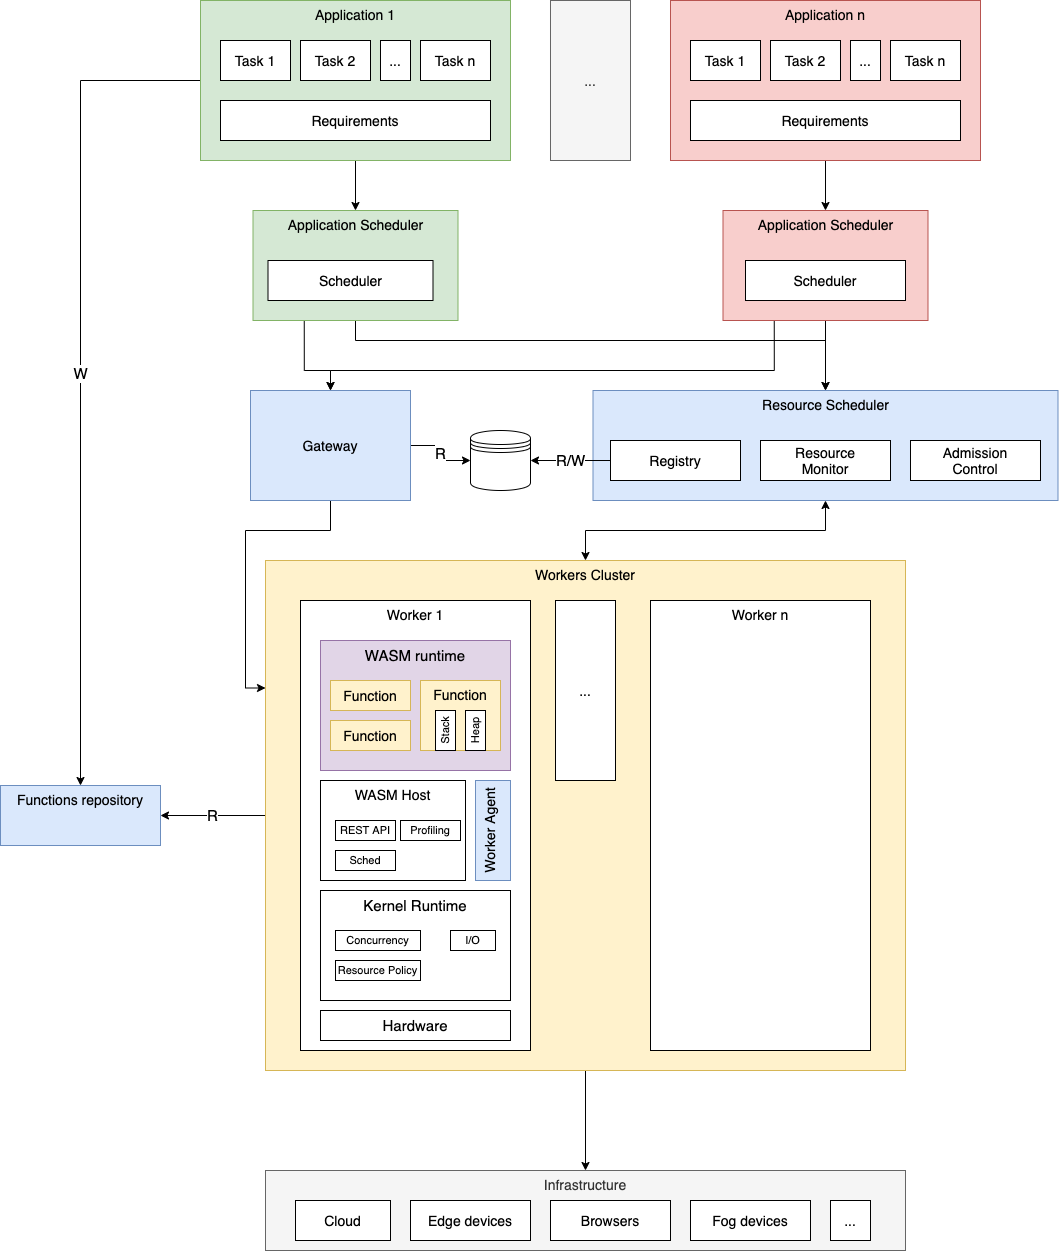

The diagram above was exported from draw.io. Its source (the exported page's mxGraphModel, read from the mxfile embedded in the PNG):
<mxGraphModel dx="1812" dy="754" grid="1" gridSize="10" guides="1" tooltips="1" connect="1" arrows="1" fold="1" page="1" pageScale="1" pageWidth="827" pageHeight="1169" math="0" shadow="0">
  <root>
    <mxCell id="0" />
    <mxCell id="1" parent="0" />
    <mxCell id="jBIaHN4taIn95anJ6NxQ-52" style="edgeStyle=orthogonalEdgeStyle;rounded=0;orthogonalLoop=1;jettySize=auto;html=1;exitX=0.5;exitY=1;exitDx=0;exitDy=0;entryX=0.5;entryY=0;entryDx=0;entryDy=0;fontSize=14;" edge="1" parent="1" source="jBIaHN4taIn95anJ6NxQ-2" target="jBIaHN4taIn95anJ6NxQ-45">
      <mxGeometry relative="1" as="geometry" />
    </mxCell>
    <mxCell id="jBIaHN4taIn95anJ6NxQ-102" value="R" style="edgeStyle=orthogonalEdgeStyle;rounded=0;orthogonalLoop=1;jettySize=auto;html=1;exitX=0;exitY=0.5;exitDx=0;exitDy=0;entryX=1;entryY=0.5;entryDx=0;entryDy=0;startArrow=none;startFill=0;endArrow=classic;endFill=1;fontSize=15;" edge="1" parent="1" source="jBIaHN4taIn95anJ6NxQ-2" target="jBIaHN4taIn95anJ6NxQ-54">
      <mxGeometry relative="1" as="geometry" />
    </mxCell>
    <mxCell id="jBIaHN4taIn95anJ6NxQ-2" value="Workers Cluster" style="rounded=0;whiteSpace=wrap;html=1;fillColor=#fff2cc;strokeColor=#d6b656;fontSize=14;verticalAlign=top;" vertex="1" parent="1">
      <mxGeometry x="-285" y="590" width="640" height="510" as="geometry" />
    </mxCell>
    <mxCell id="jBIaHN4taIn95anJ6NxQ-86" style="edgeStyle=orthogonalEdgeStyle;rounded=0;orthogonalLoop=1;jettySize=auto;html=1;exitX=0.5;exitY=1;exitDx=0;exitDy=0;entryX=0.5;entryY=0;entryDx=0;entryDy=0;startArrow=none;startFill=0;fontSize=15;" edge="1" parent="1" source="jBIaHN4taIn95anJ6NxQ-3" target="jBIaHN4taIn95anJ6NxQ-83">
      <mxGeometry relative="1" as="geometry" />
    </mxCell>
    <mxCell id="jBIaHN4taIn95anJ6NxQ-103" value="W" style="edgeStyle=orthogonalEdgeStyle;rounded=0;orthogonalLoop=1;jettySize=auto;html=1;exitX=0;exitY=0.5;exitDx=0;exitDy=0;entryX=0.5;entryY=0;entryDx=0;entryDy=0;startArrow=none;startFill=0;endArrow=classic;endFill=1;fontSize=15;" edge="1" parent="1" source="jBIaHN4taIn95anJ6NxQ-3" target="jBIaHN4taIn95anJ6NxQ-54">
      <mxGeometry relative="1" as="geometry" />
    </mxCell>
    <mxCell id="jBIaHN4taIn95anJ6NxQ-3" value="Application 1" style="rounded=0;whiteSpace=wrap;html=1;fillColor=#d5e8d4;strokeColor=#82b366;fontSize=14;verticalAlign=top;" vertex="1" parent="1">
      <mxGeometry x="-350" y="30" width="310" height="160" as="geometry" />
    </mxCell>
    <mxCell id="jBIaHN4taIn95anJ6NxQ-51" style="edgeStyle=orthogonalEdgeStyle;rounded=0;orthogonalLoop=1;jettySize=auto;html=1;exitX=0.5;exitY=1;exitDx=0;exitDy=0;entryX=0.5;entryY=0;entryDx=0;entryDy=0;fontSize=14;startArrow=classic;startFill=1;" edge="1" parent="1" source="jBIaHN4taIn95anJ6NxQ-5" target="jBIaHN4taIn95anJ6NxQ-2">
      <mxGeometry relative="1" as="geometry" />
    </mxCell>
    <mxCell id="jBIaHN4taIn95anJ6NxQ-5" value="Resource Scheduler" style="rounded=0;whiteSpace=wrap;html=1;fillColor=#dae8fc;strokeColor=#6c8ebf;fontSize=14;verticalAlign=top;" vertex="1" parent="1">
      <mxGeometry x="42.5" y="420" width="465" height="110" as="geometry" />
    </mxCell>
    <mxCell id="jBIaHN4taIn95anJ6NxQ-12" value="Task 1" style="rounded=0;whiteSpace=wrap;html=1;fontSize=14;" vertex="1" parent="1">
      <mxGeometry x="-330" y="70" width="70" height="40" as="geometry" />
    </mxCell>
    <mxCell id="jBIaHN4taIn95anJ6NxQ-1" value="Requirements" style="rounded=0;whiteSpace=wrap;html=1;fontSize=14;" vertex="1" parent="1">
      <mxGeometry x="-330" y="130" width="270" height="40" as="geometry" />
    </mxCell>
    <mxCell id="jBIaHN4taIn95anJ6NxQ-13" value="Task 2" style="rounded=0;whiteSpace=wrap;html=1;fontSize=14;" vertex="1" parent="1">
      <mxGeometry x="-250" y="70" width="70" height="40" as="geometry" />
    </mxCell>
    <mxCell id="jBIaHN4taIn95anJ6NxQ-14" value="Task n" style="rounded=0;whiteSpace=wrap;html=1;fontSize=14;" vertex="1" parent="1">
      <mxGeometry x="-130" y="70" width="70" height="40" as="geometry" />
    </mxCell>
    <mxCell id="jBIaHN4taIn95anJ6NxQ-16" value="..." style="rounded=0;whiteSpace=wrap;html=1;fontSize=14;" vertex="1" parent="1">
      <mxGeometry x="-170" y="70" width="30" height="40" as="geometry" />
    </mxCell>
    <mxCell id="jBIaHN4taIn95anJ6NxQ-91" style="edgeStyle=orthogonalEdgeStyle;rounded=0;orthogonalLoop=1;jettySize=auto;html=1;exitX=0.5;exitY=1;exitDx=0;exitDy=0;entryX=0.5;entryY=0;entryDx=0;entryDy=0;startArrow=none;startFill=0;endArrow=classic;endFill=1;fontSize=15;" edge="1" parent="1" source="jBIaHN4taIn95anJ6NxQ-19" target="jBIaHN4taIn95anJ6NxQ-90">
      <mxGeometry relative="1" as="geometry" />
    </mxCell>
    <mxCell id="jBIaHN4taIn95anJ6NxQ-19" value="Application n" style="rounded=0;whiteSpace=wrap;html=1;fillColor=#f8cecc;strokeColor=#b85450;fontSize=14;verticalAlign=top;" vertex="1" parent="1">
      <mxGeometry x="120" y="30" width="310" height="160" as="geometry" />
    </mxCell>
    <mxCell id="jBIaHN4taIn95anJ6NxQ-20" value="Task 1" style="rounded=0;whiteSpace=wrap;html=1;fontSize=14;" vertex="1" parent="1">
      <mxGeometry x="140" y="70" width="70" height="40" as="geometry" />
    </mxCell>
    <mxCell id="jBIaHN4taIn95anJ6NxQ-21" value="Requirements" style="rounded=0;whiteSpace=wrap;html=1;fontSize=14;" vertex="1" parent="1">
      <mxGeometry x="140" y="130" width="270" height="40" as="geometry" />
    </mxCell>
    <mxCell id="jBIaHN4taIn95anJ6NxQ-22" value="Task 2" style="rounded=0;whiteSpace=wrap;html=1;fontSize=14;" vertex="1" parent="1">
      <mxGeometry x="220" y="70" width="70" height="40" as="geometry" />
    </mxCell>
    <mxCell id="jBIaHN4taIn95anJ6NxQ-23" value="Task n" style="rounded=0;whiteSpace=wrap;html=1;fontSize=14;" vertex="1" parent="1">
      <mxGeometry x="340" y="70" width="70" height="40" as="geometry" />
    </mxCell>
    <mxCell id="jBIaHN4taIn95anJ6NxQ-24" value="..." style="rounded=0;whiteSpace=wrap;html=1;fontSize=14;" vertex="1" parent="1">
      <mxGeometry x="300" y="70" width="30" height="40" as="geometry" />
    </mxCell>
    <mxCell id="jBIaHN4taIn95anJ6NxQ-27" value="..." style="rounded=0;whiteSpace=wrap;html=1;fillColor=#f5f5f5;strokeColor=#666666;fontSize=14;verticalAlign=middle;fontColor=#333333;" vertex="1" parent="1">
      <mxGeometry y="30" width="80" height="160" as="geometry" />
    </mxCell>
    <mxCell id="jBIaHN4taIn95anJ6NxQ-97" value="R/W" style="edgeStyle=orthogonalEdgeStyle;rounded=0;orthogonalLoop=1;jettySize=auto;html=1;exitX=0;exitY=0.5;exitDx=0;exitDy=0;entryX=1;entryY=0.5;entryDx=0;entryDy=0;startArrow=none;startFill=0;endArrow=classic;endFill=1;fontSize=15;" edge="1" parent="1" source="jBIaHN4taIn95anJ6NxQ-4" target="jBIaHN4taIn95anJ6NxQ-95">
      <mxGeometry relative="1" as="geometry" />
    </mxCell>
    <mxCell id="jBIaHN4taIn95anJ6NxQ-4" value="Registry" style="rounded=0;whiteSpace=wrap;html=1;fontSize=14;" vertex="1" parent="1">
      <mxGeometry x="60" y="470" width="130" height="40" as="geometry" />
    </mxCell>
    <mxCell id="jBIaHN4taIn95anJ6NxQ-28" value="Admission&lt;br&gt;Control" style="rounded=0;whiteSpace=wrap;html=1;fontSize=14;" vertex="1" parent="1">
      <mxGeometry x="360" y="470" width="130" height="40" as="geometry" />
    </mxCell>
    <mxCell id="jBIaHN4taIn95anJ6NxQ-30" value="Worker 1" style="rounded=0;whiteSpace=wrap;html=1;fontSize=14;horizontal=1;verticalAlign=top;" vertex="1" parent="1">
      <mxGeometry x="-250" y="630" width="230" height="450" as="geometry" />
    </mxCell>
    <mxCell id="jBIaHN4taIn95anJ6NxQ-34" value="Worker Agent" style="rounded=0;whiteSpace=wrap;html=1;fontSize=14;verticalAlign=top;horizontal=0;fillColor=#dae8fc;strokeColor=#6c8ebf;" vertex="1" parent="1">
      <mxGeometry x="-75" y="810" width="35" height="100" as="geometry" />
    </mxCell>
    <mxCell id="jBIaHN4taIn95anJ6NxQ-40" value="..." style="rounded=0;whiteSpace=wrap;html=1;fontSize=14;horizontal=1;verticalAlign=middle;" vertex="1" parent="1">
      <mxGeometry x="5" y="630" width="60" height="180" as="geometry" />
    </mxCell>
    <mxCell id="jBIaHN4taIn95anJ6NxQ-45" value="Infrastructure" style="rounded=0;whiteSpace=wrap;html=1;fontSize=14;fillColor=#f5f5f5;strokeColor=#666666;verticalAlign=top;fontColor=#333333;" vertex="1" parent="1">
      <mxGeometry x="-285" y="1200" width="640" height="80" as="geometry" />
    </mxCell>
    <mxCell id="jBIaHN4taIn95anJ6NxQ-46" value="Cloud" style="rounded=0;whiteSpace=wrap;html=1;fontSize=14;" vertex="1" parent="1">
      <mxGeometry x="-255" y="1230" width="95" height="40" as="geometry" />
    </mxCell>
    <mxCell id="jBIaHN4taIn95anJ6NxQ-47" value="Edge devices" style="rounded=0;whiteSpace=wrap;html=1;fontSize=14;" vertex="1" parent="1">
      <mxGeometry x="-140" y="1230" width="120" height="40" as="geometry" />
    </mxCell>
    <mxCell id="jBIaHN4taIn95anJ6NxQ-48" value="Browsers" style="rounded=0;whiteSpace=wrap;html=1;fontSize=14;" vertex="1" parent="1">
      <mxGeometry y="1230" width="120" height="40" as="geometry" />
    </mxCell>
    <mxCell id="jBIaHN4taIn95anJ6NxQ-49" value="Fog devices" style="rounded=0;whiteSpace=wrap;html=1;fontSize=14;" vertex="1" parent="1">
      <mxGeometry x="140" y="1230" width="120" height="40" as="geometry" />
    </mxCell>
    <mxCell id="jBIaHN4taIn95anJ6NxQ-50" value="..." style="rounded=0;whiteSpace=wrap;html=1;fontSize=14;" vertex="1" parent="1">
      <mxGeometry x="280" y="1230" width="40" height="40" as="geometry" />
    </mxCell>
    <mxCell id="jBIaHN4taIn95anJ6NxQ-54" value="Functions repository" style="rounded=0;whiteSpace=wrap;html=1;fillColor=#dae8fc;strokeColor=#6c8ebf;fontSize=14;verticalAlign=top;" vertex="1" parent="1">
      <mxGeometry x="-550" y="815" width="160" height="60" as="geometry" />
    </mxCell>
    <mxCell id="jBIaHN4taIn95anJ6NxQ-55" value="Resource&lt;br&gt;Monitor" style="rounded=0;whiteSpace=wrap;html=1;fontSize=14;" vertex="1" parent="1">
      <mxGeometry x="210" y="470" width="130" height="40" as="geometry" />
    </mxCell>
    <mxCell id="jBIaHN4taIn95anJ6NxQ-96" value="R" style="edgeStyle=orthogonalEdgeStyle;rounded=0;orthogonalLoop=1;jettySize=auto;html=1;exitX=1;exitY=0.5;exitDx=0;exitDy=0;entryX=0;entryY=0.5;entryDx=0;entryDy=0;startArrow=none;startFill=0;endArrow=classic;endFill=1;fontSize=15;" edge="1" parent="1" source="jBIaHN4taIn95anJ6NxQ-63" target="jBIaHN4taIn95anJ6NxQ-95">
      <mxGeometry relative="1" as="geometry" />
    </mxCell>
    <mxCell id="jBIaHN4taIn95anJ6NxQ-98" style="edgeStyle=orthogonalEdgeStyle;rounded=0;orthogonalLoop=1;jettySize=auto;html=1;exitX=0.5;exitY=1;exitDx=0;exitDy=0;entryX=0;entryY=0.25;entryDx=0;entryDy=0;startArrow=none;startFill=0;endArrow=classic;endFill=1;fontSize=15;" edge="1" parent="1" source="jBIaHN4taIn95anJ6NxQ-63" target="jBIaHN4taIn95anJ6NxQ-2">
      <mxGeometry relative="1" as="geometry" />
    </mxCell>
    <mxCell id="jBIaHN4taIn95anJ6NxQ-63" value="Gateway" style="rounded=0;whiteSpace=wrap;html=1;fontSize=14;verticalAlign=middle;fillColor=#dae8fc;strokeColor=#6c8ebf;" vertex="1" parent="1">
      <mxGeometry x="-300" y="420" width="160" height="110" as="geometry" />
    </mxCell>
    <mxCell id="jBIaHN4taIn95anJ6NxQ-72" value="Hardware" style="rounded=0;whiteSpace=wrap;html=1;fontSize=15;" vertex="1" parent="1">
      <mxGeometry x="-230" y="1040" width="190" height="30" as="geometry" />
    </mxCell>
    <mxCell id="jBIaHN4taIn95anJ6NxQ-73" value="Kernel Runtime" style="rounded=0;whiteSpace=wrap;html=1;fontSize=15;verticalAlign=top;" vertex="1" parent="1">
      <mxGeometry x="-230" y="920" width="190" height="110" as="geometry" />
    </mxCell>
    <mxCell id="jBIaHN4taIn95anJ6NxQ-74" value="Concurrency" style="rounded=0;whiteSpace=wrap;html=1;fontSize=11;" vertex="1" parent="1">
      <mxGeometry x="-215" y="960" width="85" height="20" as="geometry" />
    </mxCell>
    <mxCell id="jBIaHN4taIn95anJ6NxQ-71" value="I/O" style="rounded=0;whiteSpace=wrap;html=1;fontSize=11;" vertex="1" parent="1">
      <mxGeometry x="-100" y="960" width="45" height="20" as="geometry" />
    </mxCell>
    <mxCell id="jBIaHN4taIn95anJ6NxQ-75" value="Resource Policy" style="rounded=0;whiteSpace=wrap;html=1;fontSize=11;" vertex="1" parent="1">
      <mxGeometry x="-215" y="990" width="85" height="20" as="geometry" />
    </mxCell>
    <mxCell id="jBIaHN4taIn95anJ6NxQ-77" value="WASM runtime" style="rounded=0;whiteSpace=wrap;html=1;fontSize=15;fillColor=#e1d5e7;strokeColor=#9673a6;verticalAlign=top;" vertex="1" parent="1">
      <mxGeometry x="-230" y="670" width="190" height="130" as="geometry" />
    </mxCell>
    <mxCell id="jBIaHN4taIn95anJ6NxQ-31" value="Function" style="rounded=0;whiteSpace=wrap;html=1;fontSize=14;fillColor=#fff2cc;strokeColor=#d6b656;" vertex="1" parent="1">
      <mxGeometry x="-220" y="710" width="80" height="30" as="geometry" />
    </mxCell>
    <mxCell id="jBIaHN4taIn95anJ6NxQ-32" value="Function" style="rounded=0;whiteSpace=wrap;html=1;fontSize=14;fillColor=#fff2cc;strokeColor=#d6b656;verticalAlign=top;" vertex="1" parent="1">
      <mxGeometry x="-130" y="710" width="80" height="70" as="geometry" />
    </mxCell>
    <mxCell id="jBIaHN4taIn95anJ6NxQ-33" value="Function" style="rounded=0;whiteSpace=wrap;html=1;fontSize=14;fillColor=#fff2cc;strokeColor=#d6b656;" vertex="1" parent="1">
      <mxGeometry x="-220" y="750" width="80" height="30" as="geometry" />
    </mxCell>
    <mxCell id="jBIaHN4taIn95anJ6NxQ-66" value="Stack" style="rounded=0;whiteSpace=wrap;html=1;fontSize=11;horizontal=0;" vertex="1" parent="1">
      <mxGeometry x="-115" y="740" width="20" height="40" as="geometry" />
    </mxCell>
    <mxCell id="jBIaHN4taIn95anJ6NxQ-68" value="Heap" style="rounded=0;whiteSpace=wrap;html=1;fontSize=11;horizontal=0;" vertex="1" parent="1">
      <mxGeometry x="-85" y="740" width="20" height="40" as="geometry" />
    </mxCell>
    <mxCell id="jBIaHN4taIn95anJ6NxQ-78" value="WASM Host" style="rounded=0;whiteSpace=wrap;html=1;fontSize=14;verticalAlign=top;" vertex="1" parent="1">
      <mxGeometry x="-230" y="810" width="145" height="100" as="geometry" />
    </mxCell>
    <mxCell id="jBIaHN4taIn95anJ6NxQ-79" value="REST API" style="rounded=0;whiteSpace=wrap;html=1;fontSize=11;" vertex="1" parent="1">
      <mxGeometry x="-215" y="850" width="60" height="20" as="geometry" />
    </mxCell>
    <mxCell id="jBIaHN4taIn95anJ6NxQ-80" value="Sched" style="rounded=0;whiteSpace=wrap;html=1;fontSize=11;" vertex="1" parent="1">
      <mxGeometry x="-215" y="880" width="60" height="20" as="geometry" />
    </mxCell>
    <mxCell id="jBIaHN4taIn95anJ6NxQ-81" value="Profiling" style="rounded=0;whiteSpace=wrap;html=1;fontSize=11;" vertex="1" parent="1">
      <mxGeometry x="-150" y="850" width="60" height="20" as="geometry" />
    </mxCell>
    <mxCell id="jBIaHN4taIn95anJ6NxQ-82" value="Worker n" style="rounded=0;whiteSpace=wrap;html=1;fontSize=14;horizontal=1;verticalAlign=top;" vertex="1" parent="1">
      <mxGeometry x="100" y="630" width="220" height="450" as="geometry" />
    </mxCell>
    <mxCell id="jBIaHN4taIn95anJ6NxQ-85" style="edgeStyle=orthogonalEdgeStyle;rounded=0;orthogonalLoop=1;jettySize=auto;html=1;exitX=0.5;exitY=1;exitDx=0;exitDy=0;entryX=0.5;entryY=0;entryDx=0;entryDy=0;startArrow=none;startFill=0;fontSize=15;" edge="1" parent="1" source="jBIaHN4taIn95anJ6NxQ-83" target="jBIaHN4taIn95anJ6NxQ-5">
      <mxGeometry relative="1" as="geometry">
        <Array as="points">
          <mxPoint x="-195" y="370" />
          <mxPoint x="275" y="370" />
        </Array>
      </mxGeometry>
    </mxCell>
    <mxCell id="jBIaHN4taIn95anJ6NxQ-100" style="edgeStyle=orthogonalEdgeStyle;rounded=0;orthogonalLoop=1;jettySize=auto;html=1;exitX=0.25;exitY=1;exitDx=0;exitDy=0;entryX=0.5;entryY=0;entryDx=0;entryDy=0;startArrow=none;startFill=0;endArrow=classic;endFill=1;fontSize=15;" edge="1" parent="1" source="jBIaHN4taIn95anJ6NxQ-83" target="jBIaHN4taIn95anJ6NxQ-63">
      <mxGeometry relative="1" as="geometry">
        <Array as="points">
          <mxPoint x="-246" y="400" />
          <mxPoint x="-220" y="400" />
        </Array>
      </mxGeometry>
    </mxCell>
    <mxCell id="jBIaHN4taIn95anJ6NxQ-83" value="Application Scheduler" style="rounded=0;whiteSpace=wrap;html=1;fillColor=#d5e8d4;strokeColor=#82b366;fontSize=14;verticalAlign=top;" vertex="1" parent="1">
      <mxGeometry x="-297.5" y="240" width="205" height="110" as="geometry" />
    </mxCell>
    <mxCell id="jBIaHN4taIn95anJ6NxQ-84" value="Scheduler" style="rounded=0;whiteSpace=wrap;html=1;fontSize=14;verticalAlign=middle;" vertex="1" parent="1">
      <mxGeometry x="-282.5" y="290" width="165" height="40" as="geometry" />
    </mxCell>
    <mxCell id="jBIaHN4taIn95anJ6NxQ-92" style="edgeStyle=orthogonalEdgeStyle;rounded=0;orthogonalLoop=1;jettySize=auto;html=1;exitX=0.5;exitY=1;exitDx=0;exitDy=0;entryX=0.5;entryY=0;entryDx=0;entryDy=0;startArrow=none;startFill=0;endArrow=classic;endFill=1;fontSize=15;" edge="1" parent="1" source="jBIaHN4taIn95anJ6NxQ-90" target="jBIaHN4taIn95anJ6NxQ-5">
      <mxGeometry relative="1" as="geometry" />
    </mxCell>
    <mxCell id="jBIaHN4taIn95anJ6NxQ-101" style="edgeStyle=orthogonalEdgeStyle;rounded=0;orthogonalLoop=1;jettySize=auto;html=1;exitX=0.25;exitY=1;exitDx=0;exitDy=0;entryX=0.5;entryY=0;entryDx=0;entryDy=0;startArrow=none;startFill=0;endArrow=classic;endFill=1;fontSize=15;" edge="1" parent="1" source="jBIaHN4taIn95anJ6NxQ-90" target="jBIaHN4taIn95anJ6NxQ-63">
      <mxGeometry relative="1" as="geometry">
        <Array as="points">
          <mxPoint x="224" y="400" />
          <mxPoint x="-220" y="400" />
        </Array>
      </mxGeometry>
    </mxCell>
    <mxCell id="jBIaHN4taIn95anJ6NxQ-90" value="Application Scheduler" style="rounded=0;whiteSpace=wrap;html=1;fillColor=#f8cecc;strokeColor=#b85450;fontSize=14;verticalAlign=top;" vertex="1" parent="1">
      <mxGeometry x="172.5" y="240" width="205" height="110" as="geometry" />
    </mxCell>
    <mxCell id="jBIaHN4taIn95anJ6NxQ-89" value="Scheduler" style="rounded=0;whiteSpace=wrap;html=1;fontSize=14;verticalAlign=middle;" vertex="1" parent="1">
      <mxGeometry x="195" y="290" width="160" height="40" as="geometry" />
    </mxCell>
    <mxCell id="jBIaHN4taIn95anJ6NxQ-95" value="" style="shape=datastore;whiteSpace=wrap;html=1;fontSize=15;" vertex="1" parent="1">
      <mxGeometry x="-80" y="460" width="60" height="60" as="geometry" />
    </mxCell>
  </root>
</mxGraphModel>